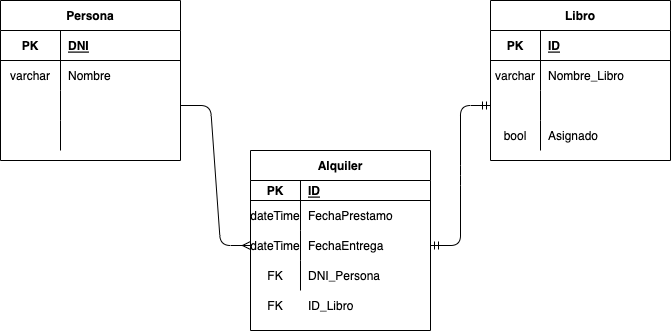

The diagram above was exported from draw.io. Its source (the exported page's mxGraphModel, read from the mxfile embedded in the PNG):
<mxGraphModel dx="668" dy="343" grid="1" gridSize="10" guides="1" tooltips="1" connect="1" arrows="1" fold="1" page="1" pageScale="1" pageWidth="827" pageHeight="1169" math="0" shadow="0">
  <root>
    <mxCell id="0" />
    <mxCell id="1" parent="0" />
    <mxCell id="15" value="Persona" style="shape=table;startSize=30;container=1;collapsible=1;childLayout=tableLayout;fixedRows=1;rowLines=0;fontStyle=1;align=center;resizeLast=1;" vertex="1" parent="1">
      <mxGeometry y="40" width="180" height="160" as="geometry" />
    </mxCell>
    <mxCell id="16" value="" style="shape=partialRectangle;collapsible=0;dropTarget=0;pointerEvents=0;fillColor=none;top=0;left=0;bottom=1;right=0;points=[[0,0.5],[1,0.5]];portConstraint=eastwest;" vertex="1" parent="15">
      <mxGeometry y="30" width="180" height="30" as="geometry" />
    </mxCell>
    <mxCell id="17" value="PK" style="shape=partialRectangle;connectable=0;fillColor=none;top=0;left=0;bottom=0;right=0;fontStyle=1;overflow=hidden;" vertex="1" parent="16">
      <mxGeometry width="60" height="30" as="geometry">
        <mxRectangle width="60" height="30" as="alternateBounds" />
      </mxGeometry>
    </mxCell>
    <mxCell id="18" value="DNI" style="shape=partialRectangle;connectable=0;fillColor=none;top=0;left=0;bottom=0;right=0;align=left;spacingLeft=6;fontStyle=5;overflow=hidden;" vertex="1" parent="16">
      <mxGeometry x="60" width="120" height="30" as="geometry">
        <mxRectangle width="120" height="30" as="alternateBounds" />
      </mxGeometry>
    </mxCell>
    <mxCell id="19" value="" style="shape=partialRectangle;collapsible=0;dropTarget=0;pointerEvents=0;fillColor=none;top=0;left=0;bottom=0;right=0;points=[[0,0.5],[1,0.5]];portConstraint=eastwest;" vertex="1" parent="15">
      <mxGeometry y="60" width="180" height="30" as="geometry" />
    </mxCell>
    <mxCell id="20" value="varchar" style="shape=partialRectangle;connectable=0;fillColor=none;top=0;left=0;bottom=0;right=0;editable=1;overflow=hidden;" vertex="1" parent="19">
      <mxGeometry width="60" height="30" as="geometry">
        <mxRectangle width="60" height="30" as="alternateBounds" />
      </mxGeometry>
    </mxCell>
    <mxCell id="21" value="Nombre" style="shape=partialRectangle;connectable=0;fillColor=none;top=0;left=0;bottom=0;right=0;align=left;spacingLeft=6;overflow=hidden;" vertex="1" parent="19">
      <mxGeometry x="60" width="120" height="30" as="geometry">
        <mxRectangle width="120" height="30" as="alternateBounds" />
      </mxGeometry>
    </mxCell>
    <mxCell id="22" value="" style="shape=partialRectangle;collapsible=0;dropTarget=0;pointerEvents=0;fillColor=none;top=0;left=0;bottom=0;right=0;points=[[0,0.5],[1,0.5]];portConstraint=eastwest;" vertex="1" parent="15">
      <mxGeometry y="90" width="180" height="30" as="geometry" />
    </mxCell>
    <mxCell id="23" value="" style="shape=partialRectangle;connectable=0;fillColor=none;top=0;left=0;bottom=0;right=0;editable=1;overflow=hidden;" vertex="1" parent="22">
      <mxGeometry width="60" height="30" as="geometry">
        <mxRectangle width="60" height="30" as="alternateBounds" />
      </mxGeometry>
    </mxCell>
    <mxCell id="24" value="" style="shape=partialRectangle;connectable=0;fillColor=none;top=0;left=0;bottom=0;right=0;align=left;spacingLeft=6;overflow=hidden;" vertex="1" parent="22">
      <mxGeometry x="60" width="120" height="30" as="geometry">
        <mxRectangle width="120" height="30" as="alternateBounds" />
      </mxGeometry>
    </mxCell>
    <mxCell id="25" value="" style="shape=partialRectangle;collapsible=0;dropTarget=0;pointerEvents=0;fillColor=none;top=0;left=0;bottom=0;right=0;points=[[0,0.5],[1,0.5]];portConstraint=eastwest;" vertex="1" parent="15">
      <mxGeometry y="120" width="180" height="30" as="geometry" />
    </mxCell>
    <mxCell id="26" value="" style="shape=partialRectangle;connectable=0;fillColor=none;top=0;left=0;bottom=0;right=0;editable=1;overflow=hidden;" vertex="1" parent="25">
      <mxGeometry width="60" height="30" as="geometry">
        <mxRectangle width="60" height="30" as="alternateBounds" />
      </mxGeometry>
    </mxCell>
    <mxCell id="27" value="" style="shape=partialRectangle;connectable=0;fillColor=none;top=0;left=0;bottom=0;right=0;align=left;spacingLeft=6;overflow=hidden;" vertex="1" parent="25">
      <mxGeometry x="60" width="120" height="30" as="geometry">
        <mxRectangle width="120" height="30" as="alternateBounds" />
      </mxGeometry>
    </mxCell>
    <mxCell id="42" value="Libro" style="shape=table;startSize=30;container=1;collapsible=1;childLayout=tableLayout;fixedRows=1;rowLines=0;fontStyle=1;align=center;resizeLast=1;" vertex="1" parent="1">
      <mxGeometry x="490" y="40" width="180" height="160" as="geometry" />
    </mxCell>
    <mxCell id="43" value="" style="shape=partialRectangle;collapsible=0;dropTarget=0;pointerEvents=0;fillColor=none;top=0;left=0;bottom=1;right=0;points=[[0,0.5],[1,0.5]];portConstraint=eastwest;" vertex="1" parent="42">
      <mxGeometry y="30" width="180" height="30" as="geometry" />
    </mxCell>
    <mxCell id="44" value="PK" style="shape=partialRectangle;connectable=0;fillColor=none;top=0;left=0;bottom=0;right=0;fontStyle=1;overflow=hidden;" vertex="1" parent="43">
      <mxGeometry width="50" height="30" as="geometry">
        <mxRectangle width="50" height="30" as="alternateBounds" />
      </mxGeometry>
    </mxCell>
    <mxCell id="45" value="ID" style="shape=partialRectangle;connectable=0;fillColor=none;top=0;left=0;bottom=0;right=0;align=left;spacingLeft=6;fontStyle=5;overflow=hidden;" vertex="1" parent="43">
      <mxGeometry x="50" width="130" height="30" as="geometry">
        <mxRectangle width="130" height="30" as="alternateBounds" />
      </mxGeometry>
    </mxCell>
    <mxCell id="46" value="" style="shape=partialRectangle;collapsible=0;dropTarget=0;pointerEvents=0;fillColor=none;top=0;left=0;bottom=0;right=0;points=[[0,0.5],[1,0.5]];portConstraint=eastwest;" vertex="1" parent="42">
      <mxGeometry y="60" width="180" height="30" as="geometry" />
    </mxCell>
    <mxCell id="47" value="varchar" style="shape=partialRectangle;connectable=0;fillColor=none;top=0;left=0;bottom=0;right=0;editable=1;overflow=hidden;" vertex="1" parent="46">
      <mxGeometry width="50" height="30" as="geometry">
        <mxRectangle width="50" height="30" as="alternateBounds" />
      </mxGeometry>
    </mxCell>
    <mxCell id="48" value="Nombre_Libro" style="shape=partialRectangle;connectable=0;fillColor=none;top=0;left=0;bottom=0;right=0;align=left;spacingLeft=6;overflow=hidden;" vertex="1" parent="46">
      <mxGeometry x="50" width="130" height="30" as="geometry">
        <mxRectangle width="130" height="30" as="alternateBounds" />
      </mxGeometry>
    </mxCell>
    <mxCell id="49" value="" style="shape=partialRectangle;collapsible=0;dropTarget=0;pointerEvents=0;fillColor=none;top=0;left=0;bottom=0;right=0;points=[[0,0.5],[1,0.5]];portConstraint=eastwest;" vertex="1" parent="42">
      <mxGeometry y="90" width="180" height="30" as="geometry" />
    </mxCell>
    <mxCell id="50" value="" style="shape=partialRectangle;connectable=0;fillColor=none;top=0;left=0;bottom=0;right=0;editable=1;overflow=hidden;" vertex="1" parent="49">
      <mxGeometry width="50" height="30" as="geometry">
        <mxRectangle width="50" height="30" as="alternateBounds" />
      </mxGeometry>
    </mxCell>
    <mxCell id="51" value="" style="shape=partialRectangle;connectable=0;fillColor=none;top=0;left=0;bottom=0;right=0;align=left;spacingLeft=6;overflow=hidden;" vertex="1" parent="49">
      <mxGeometry x="50" width="130" height="30" as="geometry">
        <mxRectangle width="130" height="30" as="alternateBounds" />
      </mxGeometry>
    </mxCell>
    <mxCell id="52" value="" style="shape=partialRectangle;collapsible=0;dropTarget=0;pointerEvents=0;fillColor=none;top=0;left=0;bottom=0;right=0;points=[[0,0.5],[1,0.5]];portConstraint=eastwest;" vertex="1" parent="42">
      <mxGeometry y="120" width="180" height="30" as="geometry" />
    </mxCell>
    <mxCell id="53" value="bool" style="shape=partialRectangle;connectable=0;fillColor=none;top=0;left=0;bottom=0;right=0;editable=1;overflow=hidden;" vertex="1" parent="52">
      <mxGeometry width="50" height="30" as="geometry">
        <mxRectangle width="50" height="30" as="alternateBounds" />
      </mxGeometry>
    </mxCell>
    <mxCell id="54" value="Asignado" style="shape=partialRectangle;connectable=0;fillColor=none;top=0;left=0;bottom=0;right=0;align=left;spacingLeft=6;overflow=hidden;" vertex="1" parent="52">
      <mxGeometry x="50" width="130" height="30" as="geometry">
        <mxRectangle width="130" height="30" as="alternateBounds" />
      </mxGeometry>
    </mxCell>
    <mxCell id="57" value="Alquiler" style="shape=table;startSize=30;container=1;collapsible=1;childLayout=tableLayout;fixedRows=1;rowLines=0;fontStyle=1;align=center;resizeLast=1;" vertex="1" parent="1">
      <mxGeometry x="250" y="190" width="180" height="180" as="geometry" />
    </mxCell>
    <mxCell id="58" value="" style="shape=partialRectangle;collapsible=0;dropTarget=0;pointerEvents=0;fillColor=none;top=0;left=0;bottom=1;right=0;points=[[0,0.5],[1,0.5]];portConstraint=eastwest;" vertex="1" parent="57">
      <mxGeometry y="30" width="180" height="20" as="geometry" />
    </mxCell>
    <mxCell id="59" value="PK" style="shape=partialRectangle;connectable=0;fillColor=none;top=0;left=0;bottom=0;right=0;fontStyle=1;overflow=hidden;" vertex="1" parent="58">
      <mxGeometry width="50" height="20" as="geometry">
        <mxRectangle width="50" height="20" as="alternateBounds" />
      </mxGeometry>
    </mxCell>
    <mxCell id="60" value="ID" style="shape=partialRectangle;connectable=0;fillColor=none;top=0;left=0;bottom=0;right=0;align=left;spacingLeft=6;fontStyle=5;overflow=hidden;" vertex="1" parent="58">
      <mxGeometry x="50" width="130" height="20" as="geometry">
        <mxRectangle width="130" height="20" as="alternateBounds" />
      </mxGeometry>
    </mxCell>
    <mxCell id="61" value="" style="shape=partialRectangle;collapsible=0;dropTarget=0;pointerEvents=0;fillColor=none;top=0;left=0;bottom=0;right=0;points=[[0,0.5],[1,0.5]];portConstraint=eastwest;" vertex="1" parent="57">
      <mxGeometry y="50" width="180" height="30" as="geometry" />
    </mxCell>
    <mxCell id="62" value="dateTime" style="shape=partialRectangle;connectable=0;fillColor=none;top=0;left=0;bottom=0;right=0;editable=1;overflow=hidden;" vertex="1" parent="61">
      <mxGeometry width="50" height="30" as="geometry">
        <mxRectangle width="50" height="30" as="alternateBounds" />
      </mxGeometry>
    </mxCell>
    <mxCell id="63" value="FechaPrestamo" style="shape=partialRectangle;connectable=0;fillColor=none;top=0;left=0;bottom=0;right=0;align=left;spacingLeft=6;overflow=hidden;" vertex="1" parent="61">
      <mxGeometry x="50" width="130" height="30" as="geometry">
        <mxRectangle width="130" height="30" as="alternateBounds" />
      </mxGeometry>
    </mxCell>
    <mxCell id="64" value="" style="shape=partialRectangle;collapsible=0;dropTarget=0;pointerEvents=0;fillColor=none;top=0;left=0;bottom=0;right=0;points=[[0,0.5],[1,0.5]];portConstraint=eastwest;" vertex="1" parent="57">
      <mxGeometry y="80" width="180" height="30" as="geometry" />
    </mxCell>
    <mxCell id="65" value="dateTime" style="shape=partialRectangle;connectable=0;fillColor=none;top=0;left=0;bottom=0;right=0;editable=1;overflow=hidden;" vertex="1" parent="64">
      <mxGeometry width="50" height="30" as="geometry">
        <mxRectangle width="50" height="30" as="alternateBounds" />
      </mxGeometry>
    </mxCell>
    <mxCell id="66" value="FechaEntrega" style="shape=partialRectangle;connectable=0;fillColor=none;top=0;left=0;bottom=0;right=0;align=left;spacingLeft=6;overflow=hidden;" vertex="1" parent="64">
      <mxGeometry x="50" width="130" height="30" as="geometry">
        <mxRectangle width="130" height="30" as="alternateBounds" />
      </mxGeometry>
    </mxCell>
    <mxCell id="67" value="" style="shape=partialRectangle;collapsible=0;dropTarget=0;pointerEvents=0;fillColor=none;top=0;left=0;bottom=0;right=0;points=[[0,0.5],[1,0.5]];portConstraint=eastwest;" vertex="1" parent="57">
      <mxGeometry y="110" width="180" height="30" as="geometry" />
    </mxCell>
    <mxCell id="68" value="FK" style="shape=partialRectangle;connectable=0;fillColor=none;top=0;left=0;bottom=0;right=0;editable=1;overflow=hidden;" vertex="1" parent="67">
      <mxGeometry width="50" height="30" as="geometry">
        <mxRectangle width="50" height="30" as="alternateBounds" />
      </mxGeometry>
    </mxCell>
    <mxCell id="69" value="DNI_Persona" style="shape=partialRectangle;connectable=0;fillColor=none;top=0;left=0;bottom=0;right=0;align=left;spacingLeft=6;overflow=hidden;" vertex="1" parent="67">
      <mxGeometry x="50" width="130" height="30" as="geometry">
        <mxRectangle width="130" height="30" as="alternateBounds" />
      </mxGeometry>
    </mxCell>
    <mxCell id="70" value="ID_Libro" style="shape=partialRectangle;connectable=0;fillColor=none;top=0;left=0;bottom=0;right=0;align=left;spacingLeft=6;overflow=hidden;" vertex="1" parent="1">
      <mxGeometry x="300" y="330" width="130" height="30" as="geometry">
        <mxRectangle width="130" height="30" as="alternateBounds" />
      </mxGeometry>
    </mxCell>
    <mxCell id="71" value="FK" style="shape=partialRectangle;connectable=0;fillColor=none;top=0;left=0;bottom=0;right=0;editable=1;overflow=hidden;" vertex="1" parent="1">
      <mxGeometry x="250" y="330" width="50" height="30" as="geometry">
        <mxRectangle width="50" height="30" as="alternateBounds" />
      </mxGeometry>
    </mxCell>
    <mxCell id="78" value="" style="edgeStyle=entityRelationEdgeStyle;fontSize=12;html=1;endArrow=ERmany;exitX=1;exitY=0.5;exitDx=0;exitDy=0;entryX=0;entryY=0.5;entryDx=0;entryDy=0;" edge="1" parent="1" source="22" target="64">
      <mxGeometry width="100" height="100" relative="1" as="geometry">
        <mxPoint x="280" y="310" as="sourcePoint" />
        <mxPoint x="380" y="210" as="targetPoint" />
      </mxGeometry>
    </mxCell>
    <mxCell id="80" value="" style="edgeStyle=entityRelationEdgeStyle;fontSize=12;html=1;endArrow=ERmandOne;startArrow=ERmandOne;exitX=1;exitY=0.5;exitDx=0;exitDy=0;" edge="1" parent="1" source="64" target="49">
      <mxGeometry width="100" height="100" relative="1" as="geometry">
        <mxPoint x="280" y="250" as="sourcePoint" />
        <mxPoint x="380" y="150" as="targetPoint" />
      </mxGeometry>
    </mxCell>
  </root>
</mxGraphModel>